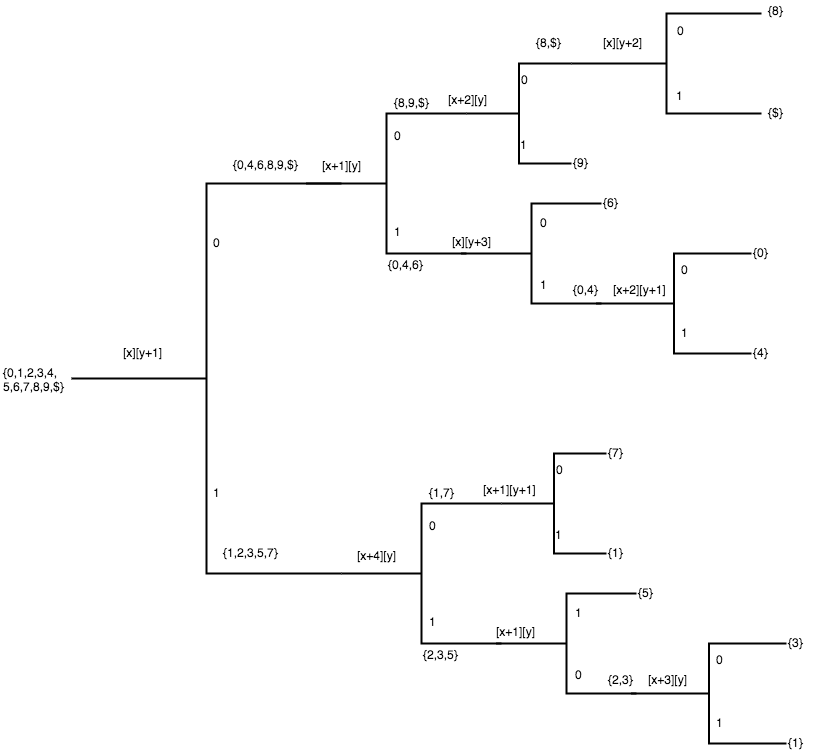

The diagram above was exported from draw.io. Its source (the exported page's mxGraphModel, read from the mxfile embedded in the PNG):
<mxGraphModel dx="786" dy="471" grid="1" gridSize="10" guides="1" tooltips="1" connect="1" arrows="1" fold="1" page="1" pageScale="1" pageWidth="850" pageHeight="1100" math="0" shadow="0">
  <root>
    <mxCell id="0" />
    <mxCell id="1" parent="0" />
    <mxCell id="2" value="" style="strokeWidth=2;html=1;shape=mxgraph.flowchart.annotation_2;align=left;" vertex="1" parent="1">
      <mxGeometry x="120" y="190" width="270" height="390" as="geometry" />
    </mxCell>
    <mxCell id="4" value="0" style="text;html=1;resizable=0;points=[];autosize=1;align=left;verticalAlign=top;spacingTop=-4;" vertex="1" parent="1">
      <mxGeometry x="260" y="240" width="20" height="20" as="geometry" />
    </mxCell>
    <mxCell id="7" value="1" style="text;html=1;resizable=0;points=[];autosize=1;align=left;verticalAlign=top;spacingTop=-4;" vertex="1" parent="1">
      <mxGeometry x="260" y="490" width="20" height="20" as="geometry" />
    </mxCell>
    <mxCell id="10" value="[x][y+1]" style="text;html=1;resizable=0;points=[];autosize=1;align=left;verticalAlign=top;spacingTop=-4;" vertex="1" parent="1">
      <mxGeometry x="170" y="350" width="50" height="20" as="geometry" />
    </mxCell>
    <mxCell id="11" value="" style="strokeWidth=2;html=1;shape=mxgraph.flowchart.annotation_2;align=left;direction=east;" vertex="1" parent="1">
      <mxGeometry x="355" y="120" width="160" height="140" as="geometry" />
    </mxCell>
    <mxCell id="13" value="{0,1,2,3,4,&lt;div&gt;5,6,7,8,9,$}&lt;/div&gt;" style="text;html=1;resizable=0;points=[];autosize=1;align=left;verticalAlign=top;spacingTop=-4;" vertex="1" parent="1">
      <mxGeometry x="50" y="370" width="80" height="30" as="geometry" />
    </mxCell>
    <mxCell id="14" value="{0,4,6,8,9,$}" style="text;html=1;resizable=0;points=[];autosize=1;align=left;verticalAlign=top;spacingTop=-4;" vertex="1" parent="1">
      <mxGeometry x="280" y="162" width="80" height="20" as="geometry" />
    </mxCell>
    <mxCell id="15" value="{1,2,3,5,7}" style="text;html=1;resizable=0;points=[];autosize=1;align=left;verticalAlign=top;spacingTop=-4;" vertex="1" parent="1">
      <mxGeometry x="270" y="550" width="70" height="20" as="geometry" />
    </mxCell>
    <mxCell id="16" value="[x+1][y]" style="text;html=1;resizable=0;points=[];autosize=1;align=left;verticalAlign=top;spacingTop=-4;" vertex="1" parent="1">
      <mxGeometry x="369" y="163" width="50" height="20" as="geometry" />
    </mxCell>
    <mxCell id="17" value="0" style="text;html=1;resizable=0;points=[];autosize=1;align=left;verticalAlign=top;spacingTop=-4;" vertex="1" parent="1">
      <mxGeometry x="441" y="133" width="20" height="20" as="geometry" />
    </mxCell>
    <mxCell id="18" value="1" style="text;html=1;resizable=0;points=[];autosize=1;align=left;verticalAlign=top;spacingTop=-4;" vertex="1" parent="1">
      <mxGeometry x="441" y="229" width="20" height="20" as="geometry" />
    </mxCell>
    <mxCell id="19" value="{8,9,$}" style="text;html=1;resizable=0;points=[];autosize=1;align=left;verticalAlign=top;spacingTop=-4;" vertex="1" parent="1">
      <mxGeometry x="441" y="100" width="50" height="20" as="geometry" />
    </mxCell>
    <mxCell id="20" value="{0,4,6}" style="text;html=1;resizable=0;points=[];autosize=1;align=left;verticalAlign=top;spacingTop=-4;" vertex="1" parent="1">
      <mxGeometry x="435" y="262" width="50" height="20" as="geometry" />
    </mxCell>
    <mxCell id="21" value="" style="strokeWidth=2;html=1;shape=mxgraph.flowchart.annotation_2;align=left;" vertex="1" parent="1">
      <mxGeometry x="515" y="70" width="105" height="100" as="geometry" />
    </mxCell>
    <mxCell id="23" value="[x+2][y]" style="text;html=1;resizable=0;points=[];autosize=1;align=left;verticalAlign=top;spacingTop=-4;" vertex="1" parent="1">
      <mxGeometry x="495" y="97" width="50" height="20" as="geometry" />
    </mxCell>
    <mxCell id="24" value="0" style="text;html=1;resizable=0;points=[];autosize=1;align=left;verticalAlign=top;spacingTop=-4;" vertex="1" parent="1">
      <mxGeometry x="568" y="77" width="20" height="20" as="geometry" />
    </mxCell>
    <mxCell id="25" value="1" style="text;html=1;resizable=0;points=[];autosize=1;align=left;verticalAlign=top;spacingTop=-4;" vertex="1" parent="1">
      <mxGeometry x="567" y="142" width="20" height="20" as="geometry" />
    </mxCell>
    <mxCell id="26" value="{8,$}" style="text;html=1;resizable=0;points=[];autosize=1;align=left;verticalAlign=top;spacingTop=-4;" vertex="1" parent="1">
      <mxGeometry x="583" y="40" width="40" height="20" as="geometry" />
    </mxCell>
    <mxCell id="27" value="{9}" style="text;html=1;resizable=0;points=[];autosize=1;align=left;verticalAlign=top;spacingTop=-4;" vertex="1" parent="1">
      <mxGeometry x="620" y="160" width="30" height="20" as="geometry" />
    </mxCell>
    <mxCell id="28" value="" style="strokeWidth=2;html=1;shape=mxgraph.flowchart.annotation_2;align=left;" vertex="1" parent="1">
      <mxGeometry x="510" y="210" width="140" height="100" as="geometry" />
    </mxCell>
    <mxCell id="29" value="[x][y+3]" style="text;html=1;resizable=0;points=[];autosize=1;align=left;verticalAlign=top;spacingTop=-4;" vertex="1" parent="1">
      <mxGeometry x="499" y="239" width="50" height="20" as="geometry" />
    </mxCell>
    <mxCell id="30" value="0" style="text;html=1;resizable=0;points=[];autosize=1;align=left;verticalAlign=top;spacingTop=-4;" vertex="1" parent="1">
      <mxGeometry x="587" y="220" width="20" height="20" as="geometry" />
    </mxCell>
    <mxCell id="31" value="1" style="text;html=1;resizable=0;points=[];autosize=1;align=left;verticalAlign=top;spacingTop=-4;" vertex="1" parent="1">
      <mxGeometry x="587" y="282" width="20" height="20" as="geometry" />
    </mxCell>
    <mxCell id="32" value="{6}" style="text;html=1;resizable=0;points=[];autosize=1;align=left;verticalAlign=top;spacingTop=-4;" vertex="1" parent="1">
      <mxGeometry x="650" y="200" width="30" height="20" as="geometry" />
    </mxCell>
    <mxCell id="33" value="{0,4}" style="text;html=1;resizable=0;points=[];autosize=1;align=left;verticalAlign=top;spacingTop=-4;" vertex="1" parent="1">
      <mxGeometry x="620" y="287" width="40" height="20" as="geometry" />
    </mxCell>
    <mxCell id="34" value="" style="strokeWidth=2;html=1;shape=mxgraph.flowchart.annotation_2;align=left;" vertex="1" parent="1">
      <mxGeometry x="645" y="260" width="155" height="100" as="geometry" />
    </mxCell>
    <mxCell id="36" value="[x+2][y+1]" style="text;html=1;resizable=0;points=[];autosize=1;align=left;verticalAlign=top;spacingTop=-4;" vertex="1" parent="1">
      <mxGeometry x="660" y="287" width="70" height="20" as="geometry" />
    </mxCell>
    <mxCell id="37" value="0" style="text;html=1;resizable=0;points=[];autosize=1;align=left;verticalAlign=top;spacingTop=-4;" vertex="1" parent="1">
      <mxGeometry x="728" y="267" width="20" height="20" as="geometry" />
    </mxCell>
    <mxCell id="38" value="1" style="text;html=1;resizable=0;points=[];autosize=1;align=left;verticalAlign=top;spacingTop=-4;" vertex="1" parent="1">
      <mxGeometry x="728" y="330" width="20" height="20" as="geometry" />
    </mxCell>
    <mxCell id="39" value="{0}" style="text;html=1;resizable=0;points=[];autosize=1;align=left;verticalAlign=top;spacingTop=-4;" vertex="1" parent="1">
      <mxGeometry x="800" y="250" width="30" height="20" as="geometry" />
    </mxCell>
    <mxCell id="40" value="{4}" style="text;html=1;resizable=0;points=[];autosize=1;align=left;verticalAlign=top;spacingTop=-4;" vertex="1" parent="1">
      <mxGeometry x="800" y="350" width="30" height="20" as="geometry" />
    </mxCell>
    <mxCell id="41" value="" style="strokeWidth=2;html=1;shape=mxgraph.flowchart.annotation_2;align=left;direction=east;" vertex="1" parent="1">
      <mxGeometry x="390" y="510" width="160" height="140" as="geometry" />
    </mxCell>
    <mxCell id="42" value="[x+4][y]" style="text;html=1;resizable=0;points=[];autosize=1;align=left;verticalAlign=top;spacingTop=-4;" vertex="1" parent="1">
      <mxGeometry x="404" y="553" width="50" height="20" as="geometry" />
    </mxCell>
    <mxCell id="43" value="0" style="text;html=1;resizable=0;points=[];autosize=1;align=left;verticalAlign=top;spacingTop=-4;" vertex="1" parent="1">
      <mxGeometry x="476" y="523" width="20" height="20" as="geometry" />
    </mxCell>
    <mxCell id="44" value="1" style="text;html=1;resizable=0;points=[];autosize=1;align=left;verticalAlign=top;spacingTop=-4;" vertex="1" parent="1">
      <mxGeometry x="476" y="619" width="20" height="20" as="geometry" />
    </mxCell>
    <mxCell id="45" value="{1,7}" style="text;html=1;resizable=0;points=[];autosize=1;align=left;verticalAlign=top;spacingTop=-4;" vertex="1" parent="1">
      <mxGeometry x="476" y="490" width="40" height="20" as="geometry" />
    </mxCell>
    <mxCell id="46" value="{2,3,5}" style="text;html=1;resizable=0;points=[];autosize=1;align=left;verticalAlign=top;spacingTop=-4;" vertex="1" parent="1">
      <mxGeometry x="470" y="652" width="50" height="20" as="geometry" />
    </mxCell>
    <mxCell id="47" value="" style="strokeWidth=2;html=1;shape=mxgraph.flowchart.annotation_2;align=left;" vertex="1" parent="1">
      <mxGeometry x="550" y="460" width="105" height="100" as="geometry" />
    </mxCell>
    <mxCell id="48" value="[x+1][y+1]" style="text;html=1;resizable=0;points=[];autosize=1;align=left;verticalAlign=top;spacingTop=-4;" vertex="1" parent="1">
      <mxGeometry x="530" y="487" width="70" height="20" as="geometry" />
    </mxCell>
    <mxCell id="49" value="0" style="text;html=1;resizable=0;points=[];autosize=1;align=left;verticalAlign=top;spacingTop=-4;" vertex="1" parent="1">
      <mxGeometry x="603" y="467" width="20" height="20" as="geometry" />
    </mxCell>
    <mxCell id="50" value="1" style="text;html=1;resizable=0;points=[];autosize=1;align=left;verticalAlign=top;spacingTop=-4;" vertex="1" parent="1">
      <mxGeometry x="602" y="532" width="20" height="20" as="geometry" />
    </mxCell>
    <mxCell id="51" value="{7}" style="text;html=1;resizable=0;points=[];autosize=1;align=left;verticalAlign=top;spacingTop=-4;" vertex="1" parent="1">
      <mxGeometry x="655" y="450" width="30" height="20" as="geometry" />
    </mxCell>
    <mxCell id="52" value="{1}" style="text;html=1;resizable=0;points=[];autosize=1;align=left;verticalAlign=top;spacingTop=-4;" vertex="1" parent="1">
      <mxGeometry x="655" y="550" width="30" height="20" as="geometry" />
    </mxCell>
    <mxCell id="53" value="" style="strokeWidth=2;html=1;shape=mxgraph.flowchart.annotation_2;align=left;" vertex="1" parent="1">
      <mxGeometry x="545" y="600" width="140" height="100" as="geometry" />
    </mxCell>
    <mxCell id="54" value="[x+1][y]" style="text;html=1;resizable=0;points=[];autosize=1;align=left;verticalAlign=top;spacingTop=-4;" vertex="1" parent="1">
      <mxGeometry x="543" y="629" width="50" height="20" as="geometry" />
    </mxCell>
    <mxCell id="55" value="1" style="text;html=1;resizable=0;points=[];autosize=1;align=left;verticalAlign=top;spacingTop=-4;" vertex="1" parent="1">
      <mxGeometry x="622" y="610" width="20" height="20" as="geometry" />
    </mxCell>
    <mxCell id="56" value="0" style="text;html=1;resizable=0;points=[];autosize=1;align=left;verticalAlign=top;spacingTop=-4;" vertex="1" parent="1">
      <mxGeometry x="622" y="672" width="20" height="20" as="geometry" />
    </mxCell>
    <mxCell id="57" value="{5}" style="text;html=1;resizable=0;points=[];autosize=1;align=left;verticalAlign=top;spacingTop=-4;" vertex="1" parent="1">
      <mxGeometry x="685" y="590" width="30" height="20" as="geometry" />
    </mxCell>
    <mxCell id="58" value="{2,3}" style="text;html=1;resizable=0;points=[];autosize=1;align=left;verticalAlign=top;spacingTop=-4;" vertex="1" parent="1">
      <mxGeometry x="655" y="677" width="40" height="20" as="geometry" />
    </mxCell>
    <mxCell id="59" value="" style="strokeWidth=2;html=1;shape=mxgraph.flowchart.annotation_2;align=left;" vertex="1" parent="1">
      <mxGeometry x="680" y="650" width="155" height="100" as="geometry" />
    </mxCell>
    <mxCell id="60" value="[x+3][y]" style="text;html=1;resizable=0;points=[];autosize=1;align=left;verticalAlign=top;spacingTop=-4;" vertex="1" parent="1">
      <mxGeometry x="695" y="677" width="50" height="20" as="geometry" />
    </mxCell>
    <mxCell id="61" value="0" style="text;html=1;resizable=0;points=[];autosize=1;align=left;verticalAlign=top;spacingTop=-4;" vertex="1" parent="1">
      <mxGeometry x="763" y="657" width="20" height="20" as="geometry" />
    </mxCell>
    <mxCell id="62" value="1" style="text;html=1;resizable=0;points=[];autosize=1;align=left;verticalAlign=top;spacingTop=-4;" vertex="1" parent="1">
      <mxGeometry x="763" y="720" width="20" height="20" as="geometry" />
    </mxCell>
    <mxCell id="63" value="{3}" style="text;html=1;resizable=0;points=[];autosize=1;align=left;verticalAlign=top;spacingTop=-4;" vertex="1" parent="1">
      <mxGeometry x="835" y="640" width="30" height="20" as="geometry" />
    </mxCell>
    <mxCell id="64" value="{1}" style="text;html=1;resizable=0;points=[];autosize=1;align=left;verticalAlign=top;spacingTop=-4;" vertex="1" parent="1">
      <mxGeometry x="835" y="740" width="30" height="20" as="geometry" />
    </mxCell>
    <mxCell id="3bb4101030cb924f-64" value="" style="strokeWidth=2;html=1;shape=mxgraph.flowchart.annotation_2;align=left;" vertex="1" parent="1">
      <mxGeometry x="620" y="20" width="190" height="100" as="geometry" />
    </mxCell>
    <mxCell id="3bb4101030cb924f-66" value="[x][y+2]" style="text;html=1;resizable=0;points=[];autosize=1;align=left;verticalAlign=top;spacingTop=-4;direction=south;" vertex="1" parent="1">
      <mxGeometry x="650" y="40" width="50" height="20" as="geometry" />
    </mxCell>
    <mxCell id="3bb4101030cb924f-67" value="0" style="text;html=1;resizable=0;points=[];autosize=1;align=left;verticalAlign=top;spacingTop=-4;" vertex="1" parent="1">
      <mxGeometry x="724" y="28" width="20" height="20" as="geometry" />
    </mxCell>
    <mxCell id="3bb4101030cb924f-68" value="1" style="text;html=1;resizable=0;points=[];autosize=1;align=left;verticalAlign=top;spacingTop=-4;" vertex="1" parent="1">
      <mxGeometry x="723" y="93" width="20" height="20" as="geometry" />
    </mxCell>
    <mxCell id="3bb4101030cb924f-69" value="{8}" style="text;html=1;resizable=0;points=[];autosize=1;align=left;verticalAlign=top;spacingTop=-4;" vertex="1" parent="1">
      <mxGeometry x="815" y="8" width="30" height="20" as="geometry" />
    </mxCell>
    <mxCell id="3bb4101030cb924f-70" value="{$}" style="text;html=1;resizable=0;points=[];autosize=1;align=left;verticalAlign=top;spacingTop=-4;" vertex="1" parent="1">
      <mxGeometry x="815" y="110" width="30" height="20" as="geometry" />
    </mxCell>
  </root>
</mxGraphModel>